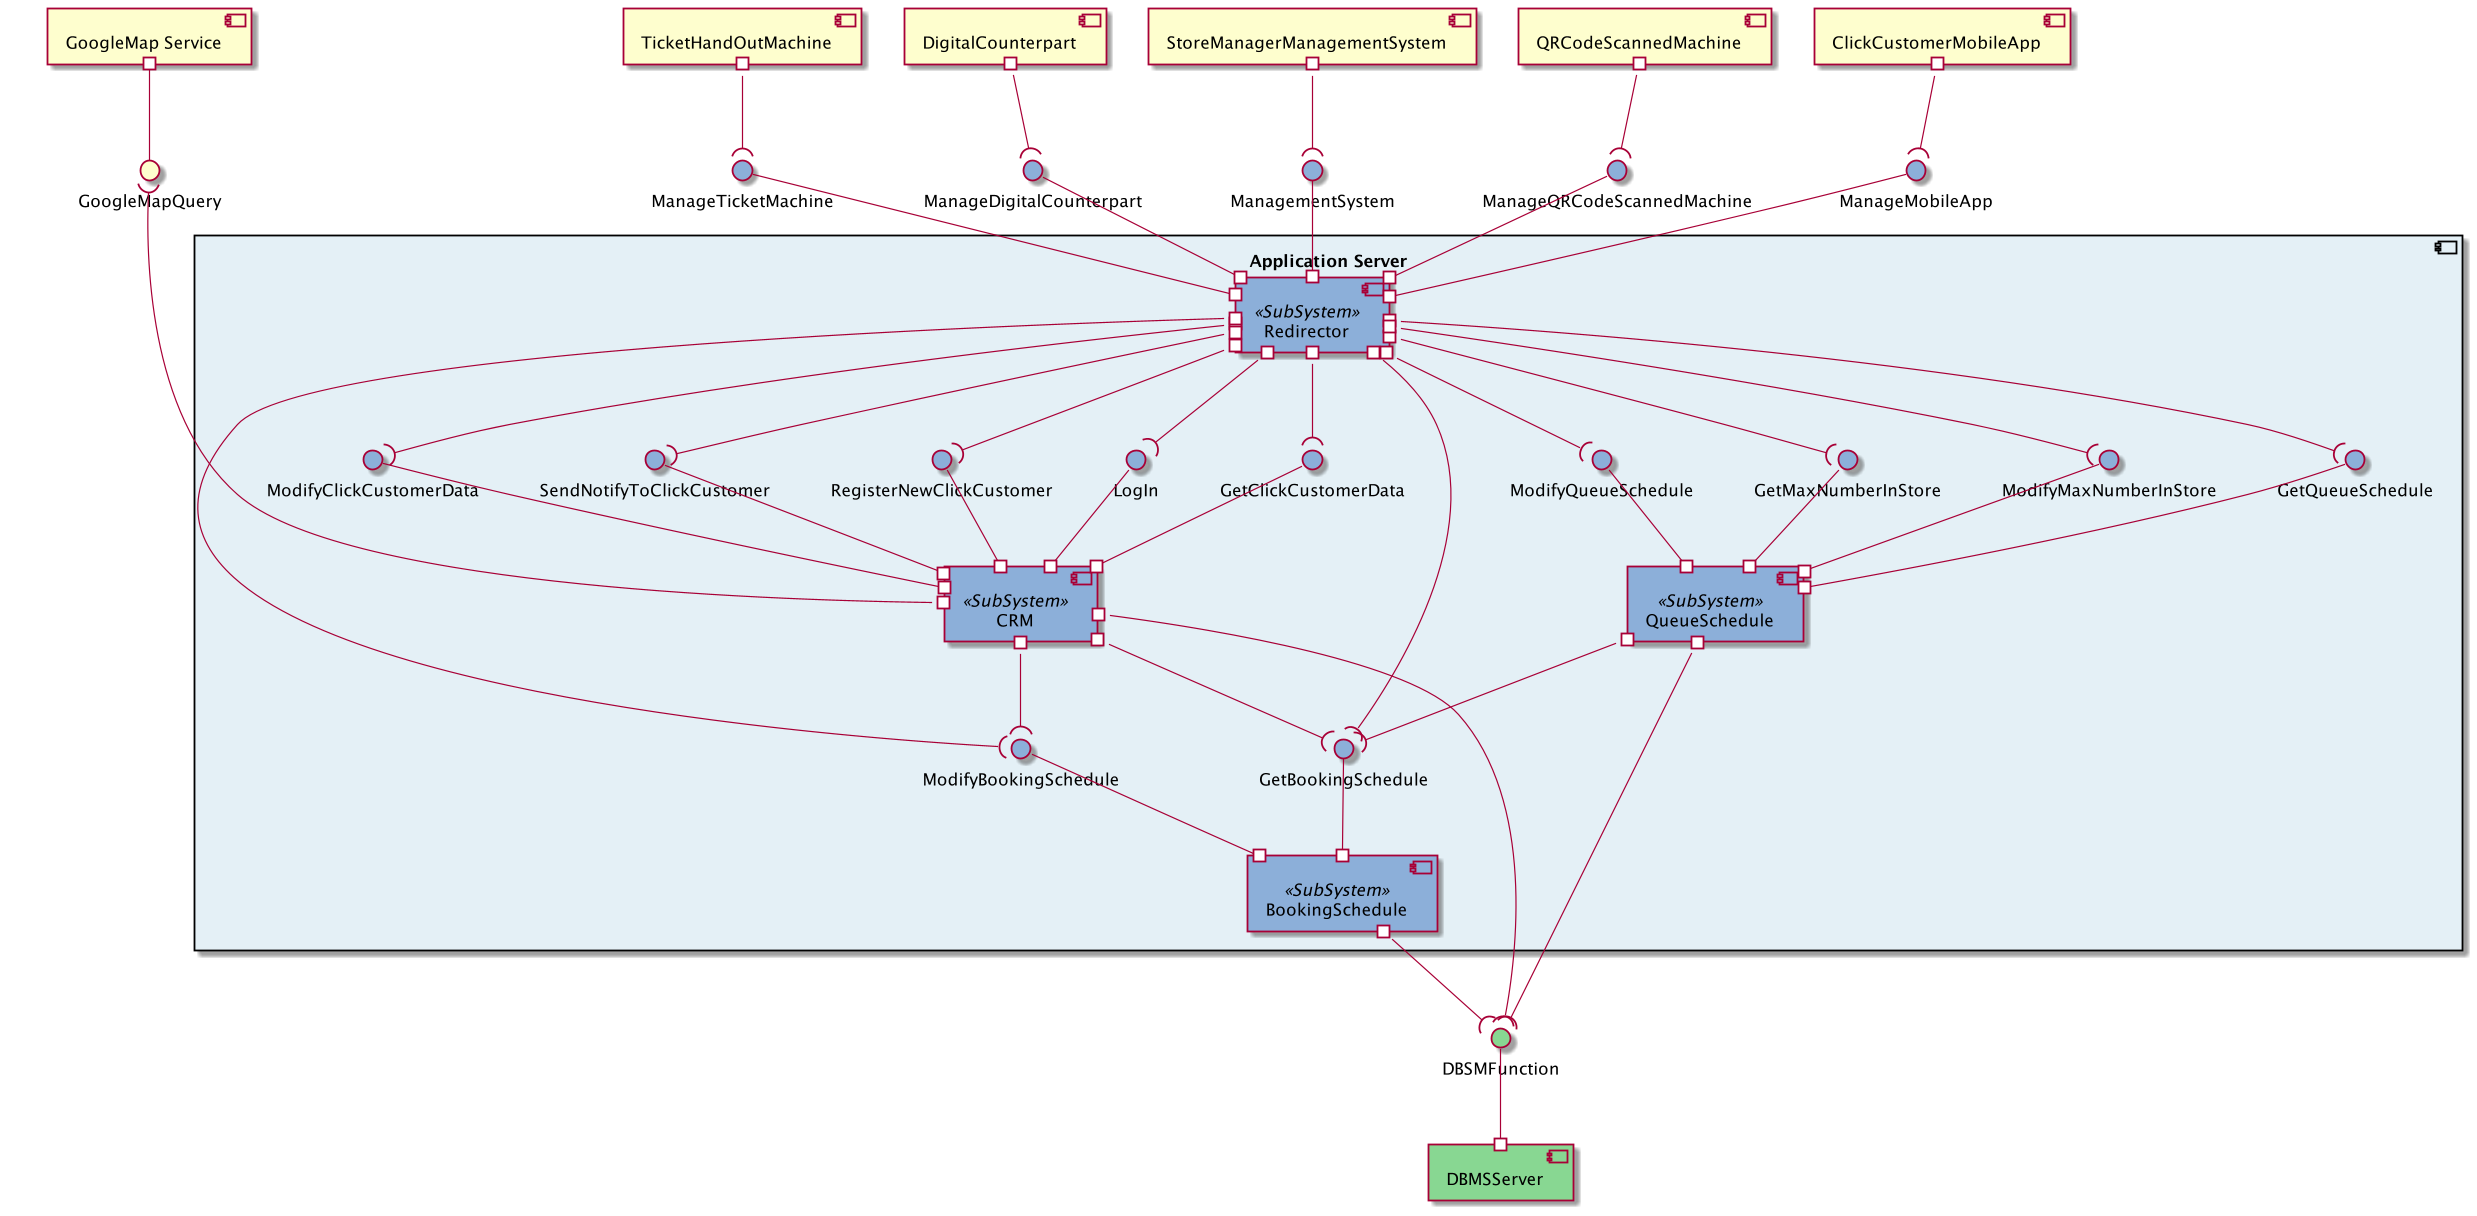

The diagram above was rendered by PlantUML. Its source (embedded in the PNG):
@startuml

'skinparam linetype ortho
'skinparam linetype polyline


[ClickCustomerMobileApp] as CC
[StoreManagerManagementSystem] as SM
[DigitalCounterpart] as DC
[TicketHandOutMachine] as TM
[QRCodeScannedMachine] as QR

component "Application Server" as AS  #E4F0F6 {
    [BookingSchedule] as BS <<SubSystem>> #8CAFD9
    [CRM] <<SubSystem>> #8CAFD9
    [QueueSchedule] as QS <<SubSystem>> #8CAFD9
    [Redirector] as RD <<SubSystem>> #8CAFD9

    interface RegisterNewClickCustomer #8CAFD9
    interface LogIn #8CAFD9
    interface GetClickCustomerData #8CAFD9
    interface ModifyClickCustomerData #8CAFD9
    interface SendNotifyToClickCustomer #8CAFD9
    
    interface GetBookingSchedule #8CAFD9
    interface ModifyBookingSchedule #8CAFD9


    interface GetQueueSchedule #8CAFD9
    interface ModifyQueueSchedule #8CAFD9
    interface GetMaxNumberInStore #8CAFD9
    interface ModifyMaxNumberInStore #8CAFD9


    RegisterNewClickCustomer --# CRM
    LogIn --# CRM
    GetClickCustomerData --# CRM
    SendNotifyToClickCustomer --# CRM
    ModifyClickCustomerData --# CRM

    GetBookingSchedule --# BS
    ModifyBookingSchedule --# BS

    ModifyQueueSchedule --# QS
    GetQueueSchedule --# QS
    GetMaxNumberInStore --# QS
    ModifyMaxNumberInStore --# QS

    RD #--( RegisterNewClickCustomer
    RD #--( LogIn
    RD #--( GetClickCustomerData
    RD #--( ModifyClickCustomerData
    RD #--( SendNotifyToClickCustomer
    RD #--( GetBookingSchedule
    RD #--( ModifyBookingSchedule
    RD #--( ModifyQueueSchedule
    RD #--( GetQueueSchedule
    RD #--( GetMaxNumberInStore
    RD #--( ModifyMaxNumberInStore

    CRM #--( GetBookingSchedule
    CRM #--( ModifyBookingSchedule

    QS #--( GetBookingSchedule


}

interface ManageMobileApp #8CAFD9
interface ManageTicketMachine #8CAFD9
interface ManageDigitalCounterpart #8CAFD9
interface ManagementSystem #8CAFD9
interface ManageQRCodeScannedMachine #8CAFD9

ManageMobileApp --# RD
ManageTicketMachine --# RD
ManageDigitalCounterpart --# RD
ManagementSystem --# RD
ManageQRCodeScannedMachine --# RD

CC #--( ManageMobileApp
SM #--( ManagementSystem
DC #--( ManageDigitalCounterpart
TM #--( ManageTicketMachine
QR #--( ManageQRCodeScannedMachine

[DBMSServer] as DBMS #88D792
interface DBSMFunction #88D792

DBSMFunction --# DBMS
CRM #--( DBSMFunction
QS #--( DBSMFunction
BS #--( DBSMFunction

[GoogleMap Service] as GS
interface GoogleMapQuery

GS #-- GoogleMapQuery
GoogleMapQuery )----# CRM


@enduml